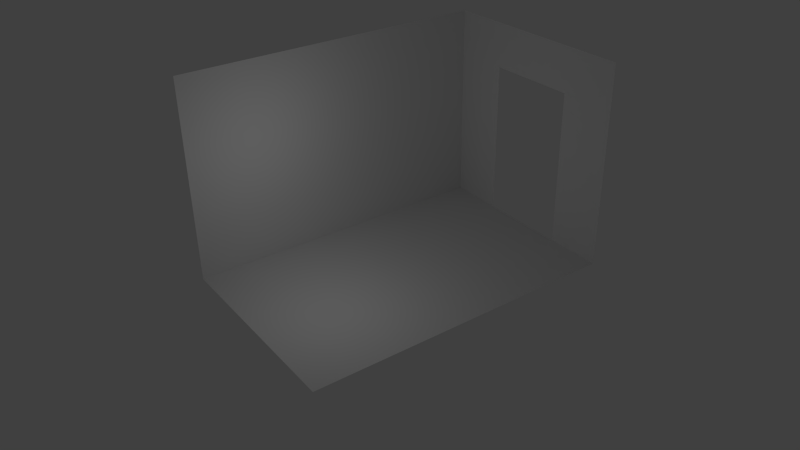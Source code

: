 # Source: bathroom_e.blend  (saved by Blender 2.66.0; exported with 4.5.12 LTS)
import bpy
from mathutils import Matrix  # noqa: F401  (used for matrix-valued properties, if any)

bpy.ops.wm.read_factory_settings(use_empty=True)
scene = bpy.context.scene
scene.name = 'Scene'

# ---- collections
col_collection_1 = bpy.data.collections.new('Collection 1'); scene.collection.children.link(col_collection_1)
col_collection_2 = bpy.data.collections.new('Collection 2'); scene.collection.children.link(col_collection_2)
col_collection_2.hide_render = True
col_collection_2.hide_viewport = True
col_collection_3 = bpy.data.collections.new('Collection 3'); scene.collection.children.link(col_collection_3)
col_collection_4 = bpy.data.collections.new('Collection 4'); scene.collection.children.link(col_collection_4)
col_collection_4.hide_render = True
col_collection_4.hide_viewport = True
col_collection_11 = bpy.data.collections.new('Collection 11'); scene.collection.children.link(col_collection_11)
col_collection_12 = bpy.data.collections.new('Collection 12'); scene.collection.children.link(col_collection_12)
col_collection_12.hide_render = True
col_collection_12.hide_viewport = True

# ---- materials (node trees are filled in below, after node groups)
mat_wall_e = bpy.data.materials.new('wall_e')
mat_wall_e.alpha_threshold = 0.0
mat_wall_e.use_transparent_shadow = False
mat_wall_e.roughness = 0.5
mat_wall_e.line_color = (0.0, 0.0, 0.0, 1.0)
mat_wall_w = bpy.data.materials.new('wall_w')
mat_wall_w.alpha_threshold = 0.0
mat_wall_w.use_transparent_shadow = False
mat_wall_w.roughness = 0.5
mat_wall_w.line_color = (0.0, 0.0, 0.0, 1.0)
mat_wall_s = bpy.data.materials.new('wall_s')
mat_wall_s.alpha_threshold = 0.0
mat_wall_s.use_transparent_shadow = False
mat_wall_s.roughness = 0.5
mat_wall_s.line_color = (0.0, 0.0, 0.0, 1.0)
mat_wall_n = bpy.data.materials.new('wall_n')
mat_wall_n.alpha_threshold = 0.0
mat_wall_n.use_transparent_shadow = False
mat_wall_n.roughness = 0.5
mat_wall_n.line_color = (0.0, 0.0, 0.0, 1.0)
mat_floor = bpy.data.materials.new('floor')
mat_floor.alpha_threshold = 0.0
mat_floor.use_transparent_shadow = False
mat_floor.roughness = 0.5
mat_floor.line_color = (0.0, 0.0, 0.0, 1.0)
mat_ceiling = bpy.data.materials.new('ceiling')
mat_ceiling.alpha_threshold = 0.0
mat_ceiling.use_transparent_shadow = False
mat_ceiling.roughness = 0.5
mat_ceiling.line_color = (0.0, 0.0, 0.0, 1.0)

# ---- material node trees

# ---- world
world_world = bpy.data.worlds.new('World'); scene.world = world_world
world_world.color = (0.05088, 0.05088, 0.05088)
world_world.use_sun_shadow = False
world_world.sun_shadow_jitter_overblur = 0.0
world_world.cycles.sampling_method = 'MANUAL'
world_world.cycles.sample_map_resolution = 256

# ---- cameras
cam_camera = bpy.data.cameras.new('Camera')
cam_camera.clip_end = 100.0
cam_camera.lens = 35.0
cam_camera.sensor_width = 32.0
cam_camera.sensor_height = 18.0
cam_camera.ortho_scale = 7.314
cam_camera.dof.focus_distance = 0.0
cam_camera.dof.aperture_fstop = 128.0

# ---- lights
light_lamp = bpy.data.lights.new('Lamp', 'POINT')
light_lamp.transmission_factor = 0.0
light_lamp.cutoff_distance = 30.0
light_lamp.energy = 100.0
light_lamp.shadow_buffer_clip_start = 1.001
light_lamp.shadow_soft_size = 0.1
light_lamp.shadow_maximum_resolution = 0.006
light_lamp.use_absolute_resolution = True
light_lamp.cycles.use_multiple_importance_sampling = False

# ---- meshes
me_cube_002 = bpy.data.meshes.new('Cube.002')
me_cube_002.from_pydata([(1.0, -1.0, -1.0), (-1.0, -1.0, -1.0), (1.0, -1.0, 1.0), (-1.0, -1.0, 1.0)], [], [(0, 1, 3, 2)])
_uv = me_cube_002.uv_layers.new(name='UV coord')
_uv.uv.foreach_set('vector', [0.0, 0.0, 1.0, 0.0, 1.0, 1.0, 5.071e-07, 1.0])
me_cube_002.materials.append(mat_wall_e)
me_cube_002.use_remesh_preserve_volume = False
me_cube_002.use_remesh_preserve_attributes = False
me_cube_002.use_mirror_vertex_groups = False
me_cube_002.update()
me_cube_004 = bpy.data.meshes.new('Cube.004')
me_cube_004.from_pydata([(1.0, 1.0, -1.0), (-1.0, 1.0, -1.0), (1.0, 1.0, 1.0), (-1.0, 1.0, 1.0)], [], [(2, 3, 1, 0)])
_uv = me_cube_004.uv_layers.new(name='UV coord')
_uv.uv.foreach_set('vector', [1.0, 1.0, 0.0, 1.0, 1.4e-07, 0.0, 1.0, 0.0])
me_cube_004.materials.append(mat_wall_w)
me_cube_004.use_remesh_preserve_volume = False
me_cube_004.use_remesh_preserve_attributes = False
me_cube_004.use_mirror_vertex_groups = False
me_cube_004.update()
me_cube_003 = bpy.data.meshes.new('Cube.003')
me_cube_003.from_pydata([(-1.0, -1.0, -1.0), (-1.0, 1.0, -1.0), (-1.0, -1.0, 1.0), (-1.0, 1.0, 1.0), (-1.0, -1.0, 0.5556), (-1.0, 1.0, 0.5556), (-1.0, 0.4444, 1.0), (-1.0, -0.4444, 1.0), (-1.0, 0.4444, -1.0), (-1.0, -0.4444, -1.0), (-1.0, -0.4444, 0.5556), (-1.0, 0.4444, 0.5556)], [], [(11, 5, 3, 6), (8, 1, 5, 11), (4, 10, 7, 2), (10, 11, 6, 7), (0, 9, 10, 4)])
_uv = me_cube_003.uv_layers.new(name='UVMap')
_uv.uv.foreach_set('vector', [0.7222, 0.7778, 1.0, 0.7778, 1.0, 1.0, 0.7222, 1.0, 0.7222, 0.0, 1.0, 0.0, 1.0, 0.7778, 0.7222, 0.7778, 1.513e-07, 0.7778, 0.2778, 0.7778, 0.2778, 1.0, 1.513e-07, 1.0, 0.2778, 0.7778, 0.7222, 0.7778, 0.7222, 1.0, 0.2778, 1.0, 0.0, 0.0, 0.2778, 0.0, 0.2778, 0.7778, 1.513e-07, 0.7778])
me_cube_003.materials.append(mat_wall_s)
me_cube_003.use_remesh_preserve_volume = False
me_cube_003.use_remesh_preserve_attributes = False
me_cube_003.use_mirror_vertex_groups = False
me_cube_003.update()
me_cube_005 = bpy.data.meshes.new('Cube.005')
me_cube_005.from_pydata([(1.0, 1.0, -1.0), (1.0, -1.0, -1.0), (1.0, 1.0, 1.0), (1.0, -1.0, 1.0)], [], [(0, 1, 3, 2)])
_uv = me_cube_005.uv_layers.new(name='UVMap')
_uv.uv.foreach_set('vector', [0.0, 0.0, 1.0, 0.0, 1.0, 1.0, 2.178e-07, 1.0])
me_cube_005.materials.append(mat_wall_n)
me_cube_005.use_remesh_preserve_volume = False
me_cube_005.use_remesh_preserve_attributes = False
me_cube_005.use_mirror_vertex_groups = False
me_cube_005.update()
me_cube = bpy.data.meshes.new('Cube')
me_cube.from_pydata([(1.0, 1.0, -1.0), (1.0, -1.0, -1.0), (-1.0, -1.0, -1.0), (-1.0, 1.0, -1.0)], [], [(0, 3, 2, 1)])
_uv = me_cube.uv_layers.new(name='UV coord')
_uv.uv.foreach_set('vector', [1.0, 1.0, 1.452e-07, 1.0, 0.0, 0.0, 1.0, 0.0])
me_cube.materials.append(mat_floor)
me_cube.use_remesh_preserve_volume = False
me_cube.use_remesh_preserve_attributes = False
me_cube.use_mirror_vertex_groups = False
me_cube.update()
me_cube_001 = bpy.data.meshes.new('Cube.001')
me_cube_001.from_pydata([(1.0, 1.0, 1.0), (1.0, -1.0, 1.0), (-1.0, -1.0, 1.0), (-1.0, 1.0, 1.0)], [], [(0, 1, 2, 3)])
_uv = me_cube_001.uv_layers.new(name='UVMap')
_uv.uv.foreach_set('vector', [1.0, 1.0, 1.0, 0.0, 0.0, 4.538e-07, 1.702e-07, 1.0])
me_cube_001.materials.append(mat_ceiling)
me_cube_001.use_remesh_preserve_volume = False
me_cube_001.use_remesh_preserve_attributes = False
me_cube_001.use_mirror_vertex_groups = False
me_cube_001.update()

# ---- objects
ob_wall_e = bpy.data.objects.new('wall_e', me_cube_002)
ob_lamp = bpy.data.objects.new('Lamp', light_lamp)
ob_camera = bpy.data.objects.new('Camera', cam_camera)
ob_wall_w = bpy.data.objects.new('wall_w', me_cube_004)
ob_wall_s = bpy.data.objects.new('wall_s', me_cube_003)
ob_wall_n = bpy.data.objects.new('wall_n', me_cube_005)
ob_floor = bpy.data.objects.new('floor', me_cube)
ob_ceiling = bpy.data.objects.new('ceiling', me_cube_001)

# ---- transforms, parenting, visibility, modifiers, constraints
ob_wall_e.location = (0.0, 0.0, 4.5)
ob_wall_e.scale = (7.0, 4.5, 4.5)
ob_wall_e.lock_rotations_4d = False
ob_wall_e.empty_display_type = 'ARROWS'
ob_wall_e.lineart.crease_threshold = 0.0
ob_lamp.location = (4.076, 1.005, 5.904)
ob_lamp.rotation_euler = (0.6503, 0.05522, 1.866)
ob_lamp.lock_rotations_4d = False
ob_lamp.empty_display_type = 'ARROWS'
ob_lamp.color = (0.0, 0.0, 0.0, 0.0)
ob_lamp.lineart.crease_threshold = 0.0
ob_camera.location = (18.19, 25.63, 20.17)
ob_camera.rotation_euler = (1.053, 0.01251, -3.767)
ob_camera.scale = (1.0, 1.0, 1.0)
ob_camera.lock_rotations_4d = False
ob_camera.empty_display_type = 'ARROWS'
ob_camera.color = (0.0, 0.0, 0.0, 0.0)
ob_camera.display_type = 'WIRE'
ob_camera.lineart.crease_threshold = 0.0
ob_wall_w.location = (0.0, 0.0, 4.5)
ob_wall_w.scale = (7.0, 4.5, 4.5)
ob_wall_w.lock_rotations_4d = False
ob_wall_w.empty_display_type = 'ARROWS'
ob_wall_w.lineart.crease_threshold = 0.0
ob_wall_s.location = (0.0, 0.0, 4.5)
ob_wall_s.scale = (7.0, 4.5, 4.5)
ob_wall_s.lock_rotations_4d = False
ob_wall_s.empty_display_type = 'ARROWS'
ob_wall_s.lineart.crease_threshold = 0.0
ob_wall_n.location = (0.0, 0.0, 4.5)
ob_wall_n.scale = (7.0, 4.5, 4.5)
ob_wall_n.lock_rotations_4d = False
ob_wall_n.empty_display_type = 'ARROWS'
ob_wall_n.lineart.crease_threshold = 0.0
ob_floor.location = (0.0, 0.0, 4.5)
ob_floor.scale = (7.0, 4.5, 4.5)
ob_floor.lock_rotations_4d = False
ob_floor.empty_display_type = 'ARROWS'
ob_floor.lineart.crease_threshold = 0.0
ob_ceiling.location = (0.0, 0.0, 4.49)
ob_ceiling.scale = (7.0, 4.5, 4.5)
ob_ceiling.lock_rotations_4d = False
ob_ceiling.empty_display_type = 'ARROWS'
ob_ceiling.lineart.crease_threshold = 0.0

# ---- collection membership
col_collection_1.objects.link(ob_wall_e)
col_collection_1.objects.link(ob_lamp)
col_collection_1.objects.link(ob_camera)
col_collection_2.objects.link(ob_wall_w)
col_collection_3.objects.link(ob_wall_s)
col_collection_4.objects.link(ob_wall_n)
col_collection_11.objects.link(ob_floor)
col_collection_12.objects.link(ob_ceiling)

# ---- scene / render settings (as saved in the file)
scene.camera = ob_camera
scene.frame_start = 1; scene.frame_end = 250; scene.frame_set(2)
scene.render.engine = 'BLENDER_EEVEE_NEXT'
scene.render.image_settings.color_mode = 'RGB'
scene.render.image_settings.compression = 90
scene.render.resolution_percentage = 50
scene.render.dither_intensity = 0.0
scene.render.bake_margin = 2
scene.cycles.use_denoising = False
scene.cycles.samples = 10
scene.cycles.sampling_pattern = 'TABULATED_SOBOL'
scene.cycles.light_sampling_threshold = 0.0
scene.cycles.use_adaptive_sampling = False
scene.cycles.use_light_tree = False
scene.cycles.blur_glossy = 0.0
scene.cycles.volume_bounces = 1
scene.cycles.pixel_filter_type = 'GAUSSIAN'
scene.cycles.sample_clamp_indirect = 0.0
scene.view_settings.view_transform = 'Standard'
bpy.context.view_layer.update()
